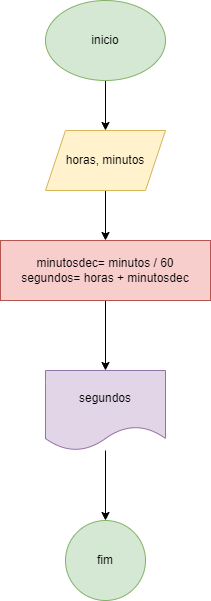

The diagram above was exported from draw.io. Its source (the exported page's mxGraphModel, read from the mxfile embedded in the PNG):
<mxGraphModel dx="1434" dy="780" grid="1" gridSize="10" guides="1" tooltips="1" connect="1" arrows="1" fold="1" page="1" pageScale="1" pageWidth="850" pageHeight="1100" math="0" shadow="0">
  <root>
    <mxCell id="0" />
    <mxCell id="1" parent="0" />
    <mxCell id="nEJ-HyNocbdYB8gljKJx-3" value="" style="edgeStyle=orthogonalEdgeStyle;rounded=0;orthogonalLoop=1;jettySize=auto;html=1;" edge="1" parent="1" source="nEJ-HyNocbdYB8gljKJx-1" target="nEJ-HyNocbdYB8gljKJx-2">
      <mxGeometry relative="1" as="geometry" />
    </mxCell>
    <mxCell id="nEJ-HyNocbdYB8gljKJx-1" value="inicio" style="ellipse;whiteSpace=wrap;html=1;fillColor=#d5e8d4;strokeColor=#82b366;" vertex="1" parent="1">
      <mxGeometry x="365" y="50" width="120" height="80" as="geometry" />
    </mxCell>
    <mxCell id="nEJ-HyNocbdYB8gljKJx-5" value="" style="edgeStyle=orthogonalEdgeStyle;rounded=0;orthogonalLoop=1;jettySize=auto;html=1;" edge="1" parent="1" source="nEJ-HyNocbdYB8gljKJx-2" target="nEJ-HyNocbdYB8gljKJx-4">
      <mxGeometry relative="1" as="geometry" />
    </mxCell>
    <mxCell id="nEJ-HyNocbdYB8gljKJx-2" value="horas, minutos" style="shape=parallelogram;perimeter=parallelogramPerimeter;whiteSpace=wrap;html=1;fixedSize=1;fillColor=#fff2cc;strokeColor=#d6b656;" vertex="1" parent="1">
      <mxGeometry x="365" y="180" width="120" height="60" as="geometry" />
    </mxCell>
    <mxCell id="nEJ-HyNocbdYB8gljKJx-7" value="" style="edgeStyle=orthogonalEdgeStyle;rounded=0;orthogonalLoop=1;jettySize=auto;html=1;" edge="1" parent="1" source="nEJ-HyNocbdYB8gljKJx-4" target="nEJ-HyNocbdYB8gljKJx-6">
      <mxGeometry relative="1" as="geometry" />
    </mxCell>
    <mxCell id="nEJ-HyNocbdYB8gljKJx-4" value="minutosdec= minutos / 60&lt;div&gt;segundos= horas + minutosdec&lt;/div&gt;" style="whiteSpace=wrap;html=1;fillColor=#f8cecc;strokeColor=#b85450;" vertex="1" parent="1">
      <mxGeometry x="320" y="290" width="210" height="60" as="geometry" />
    </mxCell>
    <mxCell id="nEJ-HyNocbdYB8gljKJx-9" value="" style="edgeStyle=orthogonalEdgeStyle;rounded=0;orthogonalLoop=1;jettySize=auto;html=1;" edge="1" parent="1" source="nEJ-HyNocbdYB8gljKJx-6" target="nEJ-HyNocbdYB8gljKJx-8">
      <mxGeometry relative="1" as="geometry" />
    </mxCell>
    <mxCell id="nEJ-HyNocbdYB8gljKJx-6" value="segundos" style="shape=document;whiteSpace=wrap;html=1;boundedLbl=1;fillColor=#e1d5e7;strokeColor=#9673a6;" vertex="1" parent="1">
      <mxGeometry x="365" y="420" width="120" height="80" as="geometry" />
    </mxCell>
    <mxCell id="nEJ-HyNocbdYB8gljKJx-8" value="fim" style="ellipse;whiteSpace=wrap;html=1;fillColor=#d5e8d4;strokeColor=#82b366;" vertex="1" parent="1">
      <mxGeometry x="385" y="570" width="80" height="80" as="geometry" />
    </mxCell>
  </root>
</mxGraphModel>